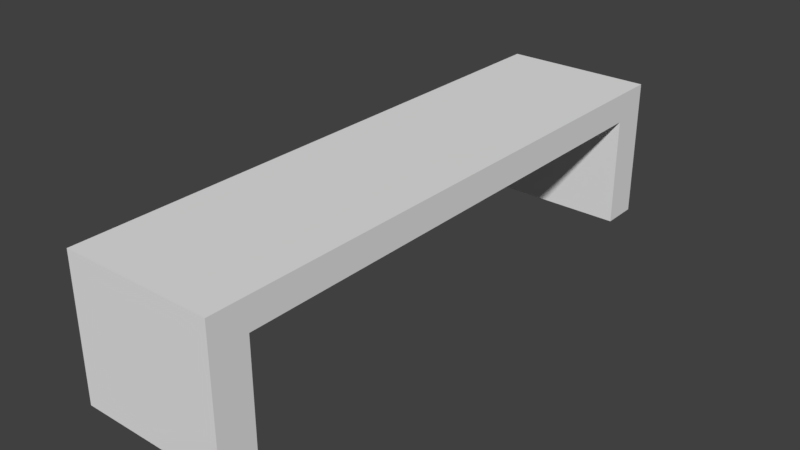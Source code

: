 # Source: bench.blend  (saved by Blender 2.79.0; exported with 4.5.12 LTS)
import bpy
from mathutils import Matrix  # noqa: F401  (used for matrix-valued properties, if any)

bpy.ops.wm.read_factory_settings(use_empty=True)
scene = bpy.context.scene
scene.name = 'Scene'

# ---- collections
col_collection_1 = bpy.data.collections.new('Collection 1'); scene.collection.children.link(col_collection_1)

# ---- materials (node trees are filled in below, after node groups)
mat_material = bpy.data.materials.new('Material')
mat_material.alpha_threshold = 0.0
mat_material.use_transparent_shadow = False
mat_material.roughness = 0.5
mat_material.line_color = (0.0, 0.0, 0.0, 1.0)

# ---- material node trees

# ---- world
world_world = bpy.data.worlds.new('World'); scene.world = world_world
world_world.color = (0.05088, 0.05088, 0.05088)
world_world.use_sun_shadow = False
world_world.sun_shadow_jitter_overblur = 0.0
world_world.cycles.sampling_method = 'MANUAL'

# ---- meshes
me_cube = bpy.data.meshes.new('Cube')
me_cube.from_pydata([(1.0, 1.0, -1.0), (1.0, -1.0, -1.0), (-1.0, -1.0, -1.0), (-1.0, 1.0, -1.0), (1.0, 1.0, 1.0), (1.0, -1.0, 1.0), (-1.0, -1.0, 1.0), (-1.0, 1.0, 1.0), (1.0, -1.147, -1.0), (1.0, -1.147, 1.0), (-1.0, -1.147, 1.0), (-1.0, -1.147, -1.0), (1.0, 1.147, 1.0), (1.0, 1.147, -1.0), (-1.0, 1.147, -1.0), (-1.0, 1.147, 1.0), (1.0, -1.0, -8.481), (1.0, -1.147, -8.481), (-1.0, -1.147, -8.481), (-1.0, -1.0, -8.481), (-1.0, 1.0, -8.481), (-1.0, 1.147, -8.481), (1.0, 1.147, -8.481), (1.0, 1.0, -8.481)], [], [(0, 1, 2, 3), (4, 7, 6, 5), (0, 4, 5, 1), (8, 17, 16, 1), (2, 6, 7, 3), (16, 17, 18, 19), (8, 9, 10, 11), (5, 9, 8, 1), (6, 10, 9, 5), (2, 11, 10, 6), (12, 13, 14, 15), (0, 13, 12, 4), (7, 15, 14, 3), (4, 12, 15, 7), (11, 18, 17, 8), (2, 19, 18, 11), (1, 16, 19, 2), (20, 21, 22, 23), (14, 21, 20, 3), (13, 22, 21, 14), (0, 23, 22, 13), (3, 20, 23, 0)])
_uv = me_cube.uv_layers.new(name='UVMap')
_uv.uv.foreach_set('vector', [0.1047, 0.05886, 0.1047, 0.1047, 0.05888, 0.1047, 0.05888, 0.05886, 0.1047, 0.5458, 0.05887, 0.5458, 0.05887, 0.5, 0.1047, 0.5, 0.1505, 0.5458, 0.1047, 0.5458, 0.1047, 0.5, 0.1505, 0.5, 0.1505, 0.4966, 0.3219, 0.4966, 0.3219, 0.5, 0.1505, 0.5, 0.4888, 0.2302, 0.4888, 0.2761, 0.443, 0.2761, 0.443, 0.2302, 0.1047, 0.2761, 0.1047, 0.2794, 0.05887, 0.2794, 0.05887, 0.2761, 0.1047, 0.4508, 0.1047, 0.4966, 0.05887, 0.4966, 0.05887, 0.4508, 0.1047, 0.5, 0.1047, 0.4966, 0.1505, 0.4966, 0.1505, 0.5, 0.05887, 0.5, 0.05887, 0.4966, 0.1047, 0.4966, 0.1047, 0.5, 0.4888, 0.2302, 0.4921, 0.2302, 0.4921, 0.2761, 0.4888, 0.2761, 0.1047, 0.5492, 0.1047, 0.595, 0.05886, 0.595, 0.05887, 0.5492, 0.1505, 0.5458, 0.1505, 0.5492, 0.1047, 0.5492, 0.1047, 0.5458, 0.443, 0.2761, 0.4396, 0.2761, 0.4396, 0.2302, 0.443, 0.2302, 0.1047, 0.5458, 0.1047, 0.5492, 0.05887, 0.5492, 0.05887, 0.5458, 0.05887, 0.4508, 0.05887, 0.2794, 0.1047, 0.2794, 0.1047, 0.4508, 0.4888, 0.2302, 0.4888, 0.05886, 0.4921, 0.05886, 0.4921, 0.2302, 0.1047, 0.1047, 0.1047, 0.2761, 0.05887, 0.2761, 0.05888, 0.1047, 0.05886, 0.7698, 0.05886, 0.7664, 0.1047, 0.7664, 0.1047, 0.7698, 0.4396, 0.2302, 0.4396, 0.05886, 0.443, 0.05886, 0.443, 0.2302, 0.1047, 0.595, 0.1047, 0.7664, 0.05886, 0.7664, 0.05886, 0.595, 0.1505, 0.5458, 0.3219, 0.5458, 0.3219, 0.5492, 0.1505, 0.5492, 0.05886, 0.9411, 0.05886, 0.7698, 0.1047, 0.7698, 0.1047, 0.9411])
me_cube.materials.append(mat_material)
me_cube.use_remesh_preserve_volume = False
me_cube.use_remesh_preserve_attributes = False
me_cube.use_mirror_vertex_groups = False
me_cube.update()

# ---- objects
ob_cube = bpy.data.objects.new('Cube', me_cube)

# ---- transforms, parenting, visibility, modifiers, constraints
ob_cube.location = (0.0, 0.0, 0.0)
ob_cube.scale = (1.0, 3.348, 0.1966)
ob_cube.lock_rotations_4d = False
ob_cube.empty_display_type = 'ARROWS'
ob_cube.lineart.crease_threshold = 0.0

# ---- collection membership
col_collection_1.objects.link(ob_cube)

# ---- scene / render settings (as saved in the file)
scene.frame_start = 1; scene.frame_end = 250; scene.frame_set(1)
scene.render.engine = 'BLENDER_EEVEE_NEXT'
scene.render.resolution_percentage = 50
scene.render.dither_intensity = 0.0
scene.cycles.use_denoising = False
scene.cycles.samples = 128
scene.cycles.sampling_pattern = 'TABULATED_SOBOL'
scene.cycles.use_adaptive_sampling = False
scene.cycles.use_light_tree = False
scene.cycles.blur_glossy = 0.0
scene.cycles.sample_clamp_indirect = 0.0
scene.view_settings.view_transform = 'Standard'
bpy.context.view_layer.update()

# ---- added for rendering (the .blend has no active camera and no usable light): camera, sun
cam_auto = bpy.data.cameras.new('AutoCamera')
cam_auto.lens = 50.0
cam_auto.sensor_width = 36.0
cam_auto.clip_end = 1000.0
ob_auto_camera = bpy.data.objects.new('AutoCamera', cam_auto)
scene.collection.objects.link(ob_auto_camera)
ob_auto_camera.location = (7.54229, -9.05074, 5.2985)
ob_auto_camera.rotation_euler = (1.09748, -7.21219e-08, 0.694738)
scene.camera = ob_auto_camera
light_auto_sun = bpy.data.lights.new('AutoSun', 'SUN')
light_auto_sun.energy = 3.0
light_auto_sun.angle = 0.0523599
ob_auto_sun = bpy.data.objects.new('AutoSun', light_auto_sun)
scene.collection.objects.link(ob_auto_sun)
ob_auto_sun.rotation_euler = (0.872665, 0.174533, 0.523599)
bpy.context.view_layer.update()
